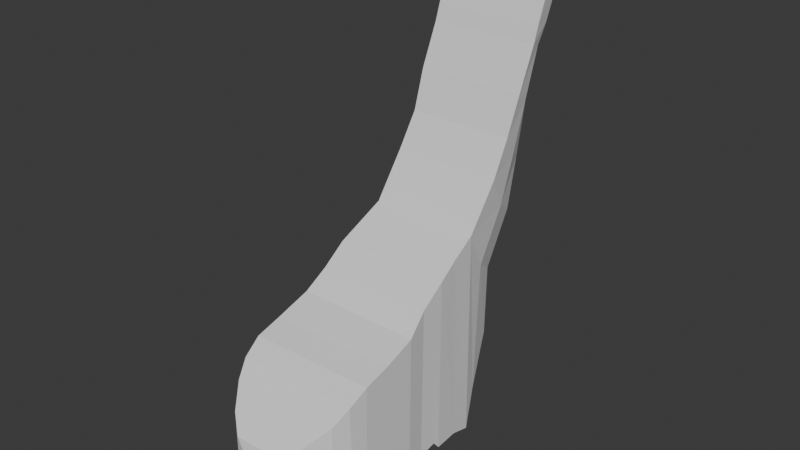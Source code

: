 # Source: Giraffe3.blend  (saved by Blender 4.1.24; exported with 4.5.12 LTS)
import bpy
from mathutils import Matrix  # noqa: F401  (used for matrix-valued properties, if any)

bpy.ops.wm.read_factory_settings(use_empty=True)
scene = bpy.context.scene
scene.name = 'Scene'

# ---- collections
col_collection = bpy.data.collections.new('Collection'); scene.collection.children.link(col_collection)

# ---- world
world_world = bpy.data.worlds.new('World'); scene.world = world_world
world_world.use_nodes = True; world_world.node_tree.nodes.clear()
_N = world_world.node_tree.nodes; _L = world_world.node_tree.links
n0 = _N.new('ShaderNodeOutputWorld'); n0.name = 'World Output'; n0.location = (300, 300)
n1 = _N.new('ShaderNodeBackground'); n1.name = 'Background'; n1.location = (10, 300)
n1.inputs[0].default_value = (0.05088, 0.05088, 0.05088, 1.0)
_L.new(n1.outputs[0], n0.inputs[0])
n0.is_active_output = True
world_world.color = (0.05088, 0.05088, 0.05088)
world_world.use_sun_shadow = False
world_world.sun_shadow_jitter_overblur = 0.0

# ---- meshes
me_cube_001 = bpy.data.meshes.new('Cube.001')
me_cube_001.from_pydata([(-1.008, 0.4568, -2.509), (-1.008, 0.4326, -0.161), (-1.0, 0.9278, -2.153), (-1.0, 0.9521, 0.0008351), (0.8867, 0.4811, -2.509), (0.8867, 0.4568, -0.161), (0.8786, 0.9035, -2.153), (0.8786, 0.9278, 0.0008351), (-1.002, -0.006094, -2.509), (-1.002, 0.01818, -0.2661), (0.8927, 0.01818, -2.509), (0.8927, 0.04245, -0.2661), (-0.9628, -0.2322, -2.47), (-0.9628, -0.2646, -0.4421), (0.8592, -0.2089, -2.47), (0.8592, -0.2412, -0.4421), (-0.869, -0.4913, -2.375), (-0.869, -0.4913, -0.6429), (0.7719, -0.4702, -2.375), (0.7719, -0.4702, -0.6429), (-0.6428, -0.7877, -2.14), (-0.6428, -0.7877, -0.8776), (0.5534, -0.7724, -2.14), (0.5534, -0.7724, -0.8776), (-0.2313, -0.9518, -1.708), (-0.2313, -1.0, -1.366), (0.1463, -0.947, -1.708), (0.1463, -0.9955, -1.366), (-0.9428, 1.242, -2.095), (-0.9428, 1.275, 0.2582), (0.8267, 1.22, -2.095), (0.8267, 1.252, 0.2582), (-0.936, 1.631, -2.159), (-0.936, 1.631, 0.5252), (0.8335, 1.608, -2.159), (0.8335, 1.608, 0.5252), (-0.8983, 2.019, -2.164), (-0.8983, 1.947, 0.708), (0.8042, 1.997, -2.164), (0.8042, 1.925, 0.708), (-0.8662, 2.351, -2.272), (-0.8662, 2.328, 0.9118), (0.7808, 2.33, -2.272), (0.7808, 2.307, 0.9118), (-0.6391, 3.012, -1.011), (-0.6391, 3.036, 0.0485), (0.5692, 2.996, -1.011), (0.5692, 3.02, 0.0485), (-0.788, 2.577, -1.716), (0.7101, 2.558, -1.716), (0.7101, 2.647, 0.2918), (-0.788, 2.666, 0.2918), (-0.3294, 3.252, -0.5395), (-0.3294, 3.171, -0.1482), (0.2662, 3.244, -0.5395), (0.2662, 3.163, -0.1482), (0.3498, -0.8597, -1.924), (-0.437, -0.8697, -1.924), (-0.437, -0.9507, -1.081), (0.3498, -0.9406, -1.081), (-1.004, 0.6761, -2.129), (-1.004, 0.6923, -0.08007), (0.8827, 0.6761, -2.129), (0.8827, 0.6923, -0.08007), (0.8301, 1.503, -2.03), (0.8301, 1.43, 0.3917), (-0.9394, 1.526, -2.03), (-0.9394, 1.453, 0.3917), (-0.858, 2.793, 1.564), (0.789, 2.771, 1.564), (-0.6309, 3.453, 0.8221), (0.5774, 3.438, 0.8221), (0.7183, 3.065, 1.065), (-0.7798, 3.084, 1.065), (-0.3212, 3.588, 0.6254), (0.2744, 3.58, 0.6254), (-0.8457, 3.282, 2.643), (0.8014, 3.261, 2.643), (-0.6186, 3.754, 2.386), (0.5897, 3.739, 2.386), (0.7307, 3.521, 2.481), (-0.7675, 3.54, 2.481), (-0.3089, 3.963, 2.304), (0.2867, 3.956, 2.304), (-0.3072, 3.8, 1.445), (-0.6087, 3.633, 1.581), (0.2725, 3.793, 1.445), (-0.7536, 3.349, 1.745), (-0.8298, 3.081, 2.067), (0.5674, 3.618, 1.581), (0.7046, 3.33, 1.745), (0.7734, 3.061, 2.067), (-0.8394, 3.549, 3.259), (0.8077, 3.528, 3.259), (-0.6122, 3.974, 3.09), (0.596, 3.958, 3.09), (0.737, 3.74, 3.185), (-0.7611, 3.759, 3.185), (-0.3026, 4.183, 3.008), (0.293, 4.175, 3.008), (-0.838, 3.632, 3.508), (0.8091, 3.611, 3.508), (-0.6108, 4.077, 3.211), (0.5974, 4.062, 3.211), (0.7384, 3.904, 3.461), (-0.7597, 3.924, 3.461), (-0.3011, 4.293, 3.183), (0.2945, 4.285, 3.183), (-0.8329, 4.005, 4.479), (0.8142, 3.984, 4.479), (-0.6057, 4.518, 4.223), (0.6025, 4.502, 4.223), (0.7435, 4.217, 4.196), (-0.7546, 4.236, 4.196), (-0.296, 4.659, 4.127), (0.2995, 4.652, 4.127)], [], [(60, 61, 3, 2), (3, 7, 31, 29), (62, 63, 5, 4), (5, 1, 9, 11), (60, 62, 4, 0), (63, 61, 1, 5), (8, 10, 14, 12), (4, 5, 11, 10), (1, 0, 8, 9), (0, 4, 10, 8), (12, 14, 18, 16), (9, 8, 12, 13), (11, 9, 13, 15), (10, 11, 15, 14), (19, 17, 21, 23), (13, 12, 16, 17), (15, 13, 17, 19), (14, 15, 19, 18), (57, 56, 26, 24), (18, 19, 23, 22), (16, 18, 22, 20), (17, 16, 20, 21), (26, 27, 25, 24), (58, 57, 24, 25), (59, 58, 25, 27), (56, 59, 27, 26), (65, 64, 34, 35), (2, 3, 29, 28), (7, 6, 30, 31), (6, 2, 28, 30), (33, 35, 39, 37), (64, 66, 32, 34), (67, 65, 35, 33), (66, 67, 33, 32), (39, 38, 42, 43), (32, 33, 37, 36), (35, 34, 38, 39), (34, 32, 36, 38), (49, 48, 44, 46), (38, 36, 40, 42), (37, 39, 43, 41), (36, 37, 41, 40), (55, 53, 74, 75), (47, 55, 75, 71), (48, 51, 45, 44), (50, 49, 46, 47), (43, 42, 49, 50), (40, 41, 51, 48), (45, 51, 73, 70), (42, 40, 48, 49), (52, 53, 55, 54), (44, 45, 53, 52), (47, 46, 54, 55), (46, 44, 52, 54), (22, 23, 59, 56), (23, 21, 58, 59), (21, 20, 57, 58), (20, 22, 56, 57), (7, 3, 61, 63), (2, 6, 62, 60), (6, 7, 63, 62), (0, 1, 61, 60), (28, 29, 67, 66), (29, 31, 65, 67), (30, 28, 66, 64), (31, 30, 64, 65), (85, 87, 81, 78), (86, 84, 82, 83), (84, 85, 78, 82), (51, 41, 68, 73), (41, 43, 69, 68), (53, 45, 70, 74), (43, 50, 72, 69), (50, 47, 71, 72), (76, 77, 93, 92), (80, 79, 95, 96), (77, 80, 96, 93), (87, 88, 76, 81), (89, 86, 83, 79), (91, 90, 80, 77), (90, 89, 79, 80), (88, 91, 77, 76), (68, 69, 91, 88), (72, 71, 89, 90), (69, 72, 90, 91), (71, 75, 86, 89), (73, 68, 88, 87), (74, 70, 85, 84), (75, 74, 84, 86), (70, 73, 87, 85), (95, 99, 107, 103), (97, 92, 100, 105), (94, 97, 105, 102), (82, 78, 94, 98), (83, 82, 98, 99), (78, 81, 97, 94), (81, 76, 92, 97), (79, 83, 99, 95), (107, 106, 114, 115), (106, 102, 110, 114), (100, 101, 109, 108), (93, 96, 104, 101), (96, 95, 103, 104), (92, 93, 101, 100), (98, 94, 102, 106), (99, 98, 106, 107), (110, 111, 115, 114), (113, 112, 111, 110), (108, 109, 112, 113), (102, 105, 113, 110), (105, 100, 108, 113), (103, 107, 115, 111), (101, 104, 112, 109), (104, 103, 111, 112)])
_uv = me_cube_001.uv_layers.new(name='UVMap')
_uv.uv.foreach_set('vector', [0.375, 0.125, 0.625, 0.125, 0.625, 0.25, 0.375, 0.25, 0.875, 0.5, 0.625, 0.5, 0.625, 0.5, 0.875, 0.5, 0.375, 0.625, 0.625, 0.625, 0.625, 0.75, 0.375, 0.75, 0.625, 0.75, 0.875, 0.75, 0.875, 0.75, 0.625, 0.75, 0.125, 0.625, 0.375, 0.625, 0.375, 0.75, 0.125, 0.75, 0.625, 0.625, 0.875, 0.625, 0.875, 0.75, 0.625, 0.75, 0.125, 0.75, 0.375, 0.75, 0.375, 0.75, 0.125, 0.75, 0.375, 0.75, 0.625, 0.75, 0.625, 0.75, 0.375, 0.75, 0.625, 0.0, 0.375, 0.0, 0.375, 0.0, 0.625, 0.0, 0.125, 0.75, 0.375, 0.75, 0.375, 0.75, 0.125, 0.75, 0.125, 0.75, 0.375, 0.75, 0.375, 0.75, 0.125, 0.75, 0.625, 0.0, 0.375, 0.0, 0.375, 0.0, 0.625, 0.0, 0.625, 0.75, 0.875, 0.75, 0.875, 0.75, 0.625, 0.75, 0.375, 0.75, 0.625, 0.75, 0.625, 0.75, 0.375, 0.75, 0.625, 0.75, 0.875, 0.75, 0.875, 0.75, 0.625, 0.75, 0.625, 0.0, 0.375, 0.0, 0.375, 0.0, 0.625, 0.0, 0.625, 0.75, 0.875, 0.75, 0.875, 0.75, 0.625, 0.75, 0.375, 0.75, 0.625, 0.75, 0.625, 0.75, 0.375, 0.75, 0.125, 0.75, 0.375, 0.75, 0.375, 0.75, 0.125, 0.75, 0.375, 0.75, 0.625, 0.75, 0.625, 0.75, 0.375, 0.75, 0.125, 0.75, 0.375, 0.75, 0.375, 0.75, 0.125, 0.75, 0.625, 0.0, 0.375, 0.0, 0.375, 0.0, 0.625, 0.0, 0.375, 0.75, 0.625, 0.75, 0.625, 1.0, 0.375, 1.0, 0.625, 0.0, 0.375, 0.0, 0.375, 0.0, 0.625, 0.0, 0.625, 0.75, 0.875, 0.75, 0.875, 0.75, 0.625, 0.75, 0.375, 0.75, 0.625, 0.75, 0.625, 0.75, 0.375, 0.75, 0.625, 0.5, 0.375, 0.5, 0.375, 0.5, 0.625, 0.5, 0.375, 0.25, 0.625, 0.25, 0.625, 0.25, 0.375, 0.25, 0.625, 0.5, 0.375, 0.5, 0.375, 0.5, 0.625, 0.5, 0.375, 0.5, 0.125, 0.5, 0.125, 0.5, 0.375, 0.5, 0.875, 0.5, 0.625, 0.5, 0.625, 0.5, 0.875, 0.5, 0.375, 0.5, 0.125, 0.5, 0.125, 0.5, 0.375, 0.5, 0.875, 0.5, 0.625, 0.5, 0.625, 0.5, 0.875, 0.5, 0.375, 0.25, 0.625, 0.25, 0.625, 0.25, 0.375, 0.25, 0.625, 0.5, 0.375, 0.5, 0.375, 0.5, 0.625, 0.5, 0.375, 0.25, 0.625, 0.25, 0.625, 0.25, 0.375, 0.25, 0.625, 0.5, 0.375, 0.5, 0.375, 0.5, 0.625, 0.5, 0.375, 0.5, 0.125, 0.5, 0.125, 0.5, 0.375, 0.5, 0.375, 0.5, 0.125, 0.5, 0.125, 0.5, 0.375, 0.5, 0.375, 0.5, 0.125, 0.5, 0.125, 0.5, 0.375, 0.5, 0.875, 0.5, 0.625, 0.5, 0.625, 0.5, 0.875, 0.5, 0.375, 0.25, 0.625, 0.25, 0.625, 0.25, 0.375, 0.25, 0.625, 0.5, 0.625, 0.25, 0.625, 0.25, 0.625, 0.5, 0.625, 0.5, 0.625, 0.5, 0.625, 0.5, 0.625, 0.5, 0.375, 0.25, 0.625, 0.25, 0.625, 0.25, 0.375, 0.25, 0.625, 0.5, 0.375, 0.5, 0.375, 0.5, 0.625, 0.5, 0.625, 0.5, 0.375, 0.5, 0.375, 0.5, 0.625, 0.5, 0.375, 0.25, 0.625, 0.25, 0.625, 0.25, 0.375, 0.25, 0.625, 0.25, 0.625, 0.25, 0.625, 0.25, 0.625, 0.25, 0.375, 0.5, 0.125, 0.5, 0.125, 0.5, 0.375, 0.5, 0.375, 0.25, 0.625, 0.25, 0.625, 0.5, 0.375, 0.5, 0.375, 0.25, 0.625, 0.25, 0.625, 0.25, 0.375, 0.25, 0.625, 0.5, 0.375, 0.5, 0.375, 0.5, 0.625, 0.5, 0.375, 0.5, 0.125, 0.5, 0.125, 0.5, 0.375, 0.5, 0.375, 0.75, 0.625, 0.75, 0.625, 0.75, 0.375, 0.75, 0.625, 0.75, 0.875, 0.75, 0.875, 0.75, 0.625, 0.75, 0.625, 0.0, 0.375, 0.0, 0.375, 0.0, 0.625, 0.0, 0.125, 0.75, 0.375, 0.75, 0.375, 0.75, 0.125, 0.75, 0.625, 0.5, 0.875, 0.5, 0.875, 0.625, 0.625, 0.625, 0.125, 0.5, 0.375, 0.5, 0.375, 0.625, 0.125, 0.625, 0.375, 0.5, 0.625, 0.5, 0.625, 0.625, 0.375, 0.625, 0.375, 0.0, 0.625, 0.0, 0.625, 0.125, 0.375, 0.125, 0.375, 0.25, 0.625, 0.25, 0.625, 0.25, 0.375, 0.25, 0.875, 0.5, 0.625, 0.5, 0.625, 0.5, 0.875, 0.5, 0.375, 0.5, 0.125, 0.5, 0.125, 0.5, 0.375, 0.5, 0.625, 0.5, 0.375, 0.5, 0.375, 0.5, 0.625, 0.5, 0.625, 0.25, 0.625, 0.25, 0.625, 0.25, 0.625, 0.25, 0.625, 0.5, 0.625, 0.25, 0.625, 0.25, 0.625, 0.5, 0.625, 0.25, 0.625, 0.25, 0.625, 0.25, 0.625, 0.25, 0.625, 0.25, 0.625, 0.25, 0.625, 0.25, 0.625, 0.25, 0.875, 0.5, 0.625, 0.5, 0.625, 0.5, 0.875, 0.5, 0.625, 0.25, 0.625, 0.25, 0.625, 0.25, 0.625, 0.25, 0.625, 0.5, 0.625, 0.5, 0.625, 0.5, 0.625, 0.5, 0.625, 0.5, 0.625, 0.5, 0.625, 0.5, 0.625, 0.5, 0.875, 0.5, 0.625, 0.5, 0.625, 0.5, 0.875, 0.5, 0.625, 0.5, 0.625, 0.5, 0.625, 0.5, 0.625, 0.5, 0.625, 0.5, 0.625, 0.5, 0.625, 0.5, 0.625, 0.5, 0.625, 0.25, 0.625, 0.25, 0.625, 0.25, 0.625, 0.25, 0.625, 0.5, 0.625, 0.5, 0.625, 0.5, 0.625, 0.5, 0.625, 0.5, 0.625, 0.5, 0.625, 0.5, 0.625, 0.5, 0.625, 0.5, 0.625, 0.5, 0.625, 0.5, 0.625, 0.5, 0.875, 0.5, 0.625, 0.5, 0.625, 0.5, 0.875, 0.5, 0.875, 0.5, 0.625, 0.5, 0.625, 0.5, 0.875, 0.5, 0.625, 0.5, 0.625, 0.5, 0.625, 0.5, 0.625, 0.5, 0.625, 0.5, 0.625, 0.5, 0.625, 0.5, 0.625, 0.5, 0.625, 0.5, 0.625, 0.5, 0.625, 0.5, 0.625, 0.5, 0.625, 0.25, 0.625, 0.25, 0.625, 0.25, 0.625, 0.25, 0.625, 0.25, 0.625, 0.25, 0.625, 0.25, 0.625, 0.25, 0.625, 0.5, 0.625, 0.25, 0.625, 0.25, 0.625, 0.5, 0.625, 0.25, 0.625, 0.25, 0.625, 0.25, 0.625, 0.25, 0.625, 0.5, 0.625, 0.5, 0.625, 0.5, 0.625, 0.5, 0.625, 0.25, 0.625, 0.25, 0.625, 0.25, 0.625, 0.25, 0.625, 0.25, 0.625, 0.25, 0.625, 0.25, 0.625, 0.25, 0.625, 0.25, 0.625, 0.25, 0.625, 0.25, 0.625, 0.25, 0.625, 0.5, 0.625, 0.25, 0.625, 0.25, 0.625, 0.5, 0.625, 0.25, 0.625, 0.25, 0.625, 0.25, 0.625, 0.25, 0.625, 0.25, 0.625, 0.25, 0.625, 0.25, 0.625, 0.25, 0.625, 0.5, 0.625, 0.5, 0.625, 0.5, 0.625, 0.5, 0.625, 0.5, 0.625, 0.25, 0.625, 0.25, 0.625, 0.5, 0.625, 0.25, 0.625, 0.25, 0.625, 0.25, 0.625, 0.25, 0.875, 0.5, 0.625, 0.5, 0.625, 0.5, 0.875, 0.5, 0.625, 0.5, 0.625, 0.5, 0.625, 0.5, 0.625, 0.5, 0.625, 0.5, 0.625, 0.5, 0.625, 0.5, 0.625, 0.5, 0.875, 0.5, 0.625, 0.5, 0.625, 0.5, 0.875, 0.5, 0.625, 0.25, 0.625, 0.25, 0.625, 0.25, 0.625, 0.25, 0.625, 0.5, 0.625, 0.25, 0.625, 0.25, 0.625, 0.5, 0.875, 0.5, 0.625, 0.5, 0.625, 0.5, 0.875, 0.5, 0.875, 0.5, 0.625, 0.5, 0.625, 0.5, 0.875, 0.5, 0.875, 0.5, 0.625, 0.5, 0.625, 0.5, 0.875, 0.5, 0.625, 0.25, 0.625, 0.25, 0.625, 0.25, 0.625, 0.25, 0.625, 0.25, 0.625, 0.25, 0.625, 0.25, 0.625, 0.25, 0.625, 0.5, 0.625, 0.5, 0.625, 0.5, 0.625, 0.5, 0.625, 0.5, 0.625, 0.5, 0.625, 0.5, 0.625, 0.5, 0.625, 0.5, 0.625, 0.5, 0.625, 0.5, 0.625, 0.5])
me_cube_001.update()

# ---- objects
ob_empty = bpy.data.objects.new('Empty', None)
ob_cube = bpy.data.objects.new('Cube', me_cube_001)
ob_empty_001 = bpy.data.objects.new('Empty.001', None)

# ---- transforms, parenting, visibility, modifiers, constraints
ob_empty.location = (7.828e-18, -0.03525, 0.0235)
ob_empty.rotation_euler = (1.571, -0.0, 1.571)
ob_empty.scale = (2.175, 2.175, 2.175)
ob_empty.empty_display_type = 'IMAGE'
ob_empty.empty_display_size = 5.0
ob_cube.location = (3.127, -2.832, 0.0)
ob_cube.scale = (0.563, 0.563, 0.563)
ob_empty_001.location = (7.828e-18, -0.03525, -5.32)
ob_empty_001.rotation_euler = (3.142, -4.371e-08, 1.571)
ob_empty_001.scale = (2.175, 2.175, 2.175)
ob_empty_001.empty_display_type = 'IMAGE'
ob_empty_001.empty_display_size = 5.0

# ---- collection membership
col_collection.objects.link(ob_empty)
col_collection.objects.link(ob_cube)
col_collection.objects.link(ob_empty_001)

# ---- scene / render settings (as saved in the file)
scene.frame_start = 1; scene.frame_end = 250; scene.frame_set(1)
scene.render.engine = 'BLENDER_EEVEE_NEXT'
scene.cycles.sampling_pattern = 'TABULATED_SOBOL'
scene.eevee.ray_tracing_options.trace_max_roughness = 0.0
bpy.context.view_layer.update()

# ---- added for rendering (the .blend has no active camera and no usable light): camera, sun
cam_auto = bpy.data.cameras.new('AutoCamera')
cam_auto.lens = 50.0
cam_auto.sensor_width = 36.0
cam_auto.clip_end = 1000.0
ob_auto_camera = bpy.data.objects.new('AutoCamera', cam_auto)
scene.collection.objects.link(ob_auto_camera)
ob_auto_camera.location = (7.88174, -7.5477, 4.38482)
ob_auto_camera.rotation_euler = (1.09748, -7.21219e-08, 0.694738)
scene.camera = ob_auto_camera
light_auto_sun = bpy.data.lights.new('AutoSun', 'SUN')
light_auto_sun.energy = 3.0
light_auto_sun.angle = 0.0523599
ob_auto_sun = bpy.data.objects.new('AutoSun', light_auto_sun)
scene.collection.objects.link(ob_auto_sun)
ob_auto_sun.rotation_euler = (0.872665, 0.174533, 0.523599)
bpy.context.view_layer.update()
